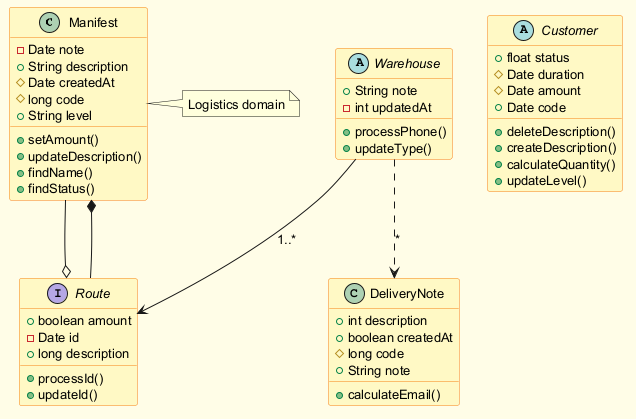

The diagram above was rendered by PlantUML. Its source (embedded in the PNG):
@startuml
skinparam backgroundColor #FFFDE7
skinparam classBackgroundColor #FFF9C4
skinparam classBorderColor #F57F17
skinparam defaultFontSize 13
class Manifest {
  -Date note
  +String description
  #Date createdAt
  #long code
  +String level
  +setAmount()
  +updateDescription()
  +findName()
  +findStatus()
}
interface Route {
  +boolean amount
  -Date id
  +long description
  +processId()
  +updateId()
}
abstract class Customer {
  +float status
  #Date duration
  #Date amount
  +Date code
  +deleteDescription()
  +createDescription()
  +calculateQuantity()
  +updateLevel()
}
class DeliveryNote {
  +int description
  +boolean createdAt
  #long code
  +String note
  +calculateEmail()
}
abstract class Warehouse {
  +String note
  -int updatedAt
  +processPhone()
  +updateType()
}
Warehouse ..> DeliveryNote : "*"
Manifest --o Route
Warehouse --> Route : "1..*"
Route --* Manifest
note right of Manifest : Logistics domain
@enduml